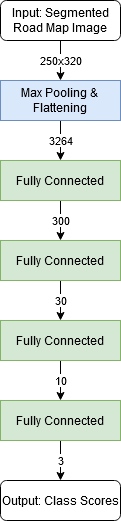

The diagram above was exported from draw.io. Its source (the exported page's mxGraphModel, read from the mxfile embedded in the PNG):
<mxGraphModel dx="460" dy="762" grid="1" gridSize="10" guides="1" tooltips="1" connect="1" arrows="1" fold="1" page="1" pageScale="1" pageWidth="850" pageHeight="1100" math="0" shadow="0">
  <root>
    <mxCell id="0" />
    <mxCell id="1" parent="0" />
    <mxCell id="DtrOB5ItzR5EkgzGgRFf-3" value="3264" style="edgeStyle=orthogonalEdgeStyle;rounded=0;orthogonalLoop=1;jettySize=auto;html=1;" edge="1" parent="1" source="DtrOB5ItzR5EkgzGgRFf-1" target="DtrOB5ItzR5EkgzGgRFf-2">
      <mxGeometry relative="1" as="geometry" />
    </mxCell>
    <mxCell id="DtrOB5ItzR5EkgzGgRFf-1" value="&lt;div&gt;Max Pooling &amp;amp;&lt;br&gt;&lt;/div&gt;&lt;div&gt;Flattening&lt;br&gt;&lt;/div&gt;" style="rounded=0;whiteSpace=wrap;html=1;fillColor=#dae8fc;strokeColor=#6c8ebf;" vertex="1" parent="1">
      <mxGeometry x="160" y="200" width="120" height="40" as="geometry" />
    </mxCell>
    <mxCell id="DtrOB5ItzR5EkgzGgRFf-8" value="300" style="edgeStyle=orthogonalEdgeStyle;rounded=0;orthogonalLoop=1;jettySize=auto;html=1;" edge="1" parent="1" source="DtrOB5ItzR5EkgzGgRFf-2" target="DtrOB5ItzR5EkgzGgRFf-5">
      <mxGeometry relative="1" as="geometry" />
    </mxCell>
    <mxCell id="DtrOB5ItzR5EkgzGgRFf-2" value="&lt;div&gt;Fully Connected&lt;/div&gt;" style="rounded=0;whiteSpace=wrap;html=1;fillColor=#d5e8d4;strokeColor=#82b366;" vertex="1" parent="1">
      <mxGeometry x="160" y="280" width="120" height="40" as="geometry" />
    </mxCell>
    <mxCell id="DtrOB5ItzR5EkgzGgRFf-9" value="30" style="edgeStyle=orthogonalEdgeStyle;rounded=0;orthogonalLoop=1;jettySize=auto;html=1;" edge="1" parent="1" source="DtrOB5ItzR5EkgzGgRFf-5" target="DtrOB5ItzR5EkgzGgRFf-6">
      <mxGeometry relative="1" as="geometry" />
    </mxCell>
    <mxCell id="DtrOB5ItzR5EkgzGgRFf-5" value="&lt;div&gt;Fully Connected&lt;/div&gt;" style="rounded=0;whiteSpace=wrap;html=1;fillColor=#d5e8d4;strokeColor=#82b366;" vertex="1" parent="1">
      <mxGeometry x="160" y="360" width="120" height="40" as="geometry" />
    </mxCell>
    <mxCell id="DtrOB5ItzR5EkgzGgRFf-10" value="10" style="edgeStyle=orthogonalEdgeStyle;rounded=0;orthogonalLoop=1;jettySize=auto;html=1;" edge="1" parent="1" source="DtrOB5ItzR5EkgzGgRFf-6" target="DtrOB5ItzR5EkgzGgRFf-7">
      <mxGeometry relative="1" as="geometry" />
    </mxCell>
    <mxCell id="DtrOB5ItzR5EkgzGgRFf-6" value="&lt;div&gt;Fully Connected&lt;/div&gt;" style="rounded=0;whiteSpace=wrap;html=1;fillColor=#d5e8d4;strokeColor=#82b366;" vertex="1" parent="1">
      <mxGeometry x="160" y="440" width="120" height="40" as="geometry" />
    </mxCell>
    <mxCell id="DtrOB5ItzR5EkgzGgRFf-14" value="3" style="edgeStyle=orthogonalEdgeStyle;rounded=0;orthogonalLoop=1;jettySize=auto;html=1;" edge="1" parent="1" source="DtrOB5ItzR5EkgzGgRFf-7">
      <mxGeometry relative="1" as="geometry">
        <mxPoint x="220" y="600" as="targetPoint" />
      </mxGeometry>
    </mxCell>
    <mxCell id="DtrOB5ItzR5EkgzGgRFf-7" value="&lt;div&gt;Fully Connected&lt;/div&gt;" style="rounded=0;whiteSpace=wrap;html=1;fillColor=#d5e8d4;strokeColor=#82b366;" vertex="1" parent="1">
      <mxGeometry x="160" y="520" width="120" height="40" as="geometry" />
    </mxCell>
    <mxCell id="DtrOB5ItzR5EkgzGgRFf-12" value="250x320" style="edgeStyle=orthogonalEdgeStyle;rounded=0;orthogonalLoop=1;jettySize=auto;html=1;" edge="1" parent="1" source="DtrOB5ItzR5EkgzGgRFf-11" target="DtrOB5ItzR5EkgzGgRFf-1">
      <mxGeometry relative="1" as="geometry" />
    </mxCell>
    <mxCell id="DtrOB5ItzR5EkgzGgRFf-11" value="Input: Segmented Road Map Image" style="rounded=1;whiteSpace=wrap;html=1;" vertex="1" parent="1">
      <mxGeometry x="160" y="120" width="120" height="40" as="geometry" />
    </mxCell>
    <mxCell id="DtrOB5ItzR5EkgzGgRFf-15" value="Output: Class Scores" style="rounded=1;whiteSpace=wrap;html=1;" vertex="1" parent="1">
      <mxGeometry x="160" y="600" width="120" height="40" as="geometry" />
    </mxCell>
  </root>
</mxGraphModel>